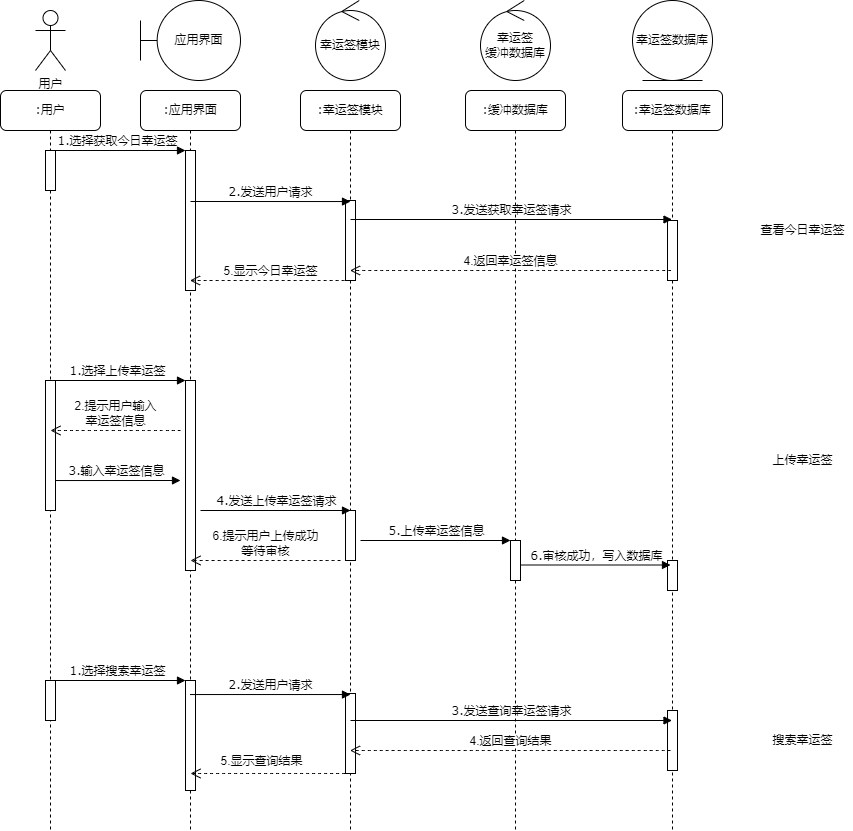

The diagram above was exported from draw.io. Its source (the exported page's mxGraphModel, read from the mxfile embedded in the PNG):
<mxGraphModel dx="1038" dy="523" grid="1" gridSize="10" guides="1" tooltips="1" connect="1" arrows="1" fold="1" page="1" pageScale="1" pageWidth="1654" pageHeight="1169" background="none" math="0" shadow="0">
  <root>
    <mxCell id="0" />
    <mxCell id="1" parent="0" />
    <mxCell id="7baba1c4bc27f4b0-2" value=":应用界面" style="shape=umlLifeline;perimeter=lifelinePerimeter;whiteSpace=wrap;html=1;container=1;collapsible=0;recursiveResize=0;outlineConnect=0;rounded=1;shadow=0;comic=0;labelBackgroundColor=none;strokeWidth=1;fontFamily=Verdana;fontSize=12;align=center;" parent="1" vertex="1">
      <mxGeometry x="240" y="100" width="100" height="740" as="geometry" />
    </mxCell>
    <mxCell id="saKmNXNhmKmb561v1Lsh-4" value="" style="html=1;points=[];perimeter=orthogonalPerimeter;rounded=0;shadow=0;comic=0;labelBackgroundColor=none;strokeWidth=1;fontFamily=Verdana;fontSize=12;align=center;" parent="7baba1c4bc27f4b0-2" vertex="1">
      <mxGeometry x="45" y="60" width="10" height="140" as="geometry" />
    </mxCell>
    <mxCell id="7H-7s7QIADJQky_wkGHL-21" value="" style="html=1;points=[];perimeter=orthogonalPerimeter;rounded=0;shadow=0;comic=0;labelBackgroundColor=none;strokeWidth=1;fontFamily=Verdana;fontSize=12;align=center;" parent="7baba1c4bc27f4b0-2" vertex="1">
      <mxGeometry x="45" y="290" width="10" height="190" as="geometry" />
    </mxCell>
    <mxCell id="7H-7s7QIADJQky_wkGHL-31" value="" style="html=1;points=[];perimeter=orthogonalPerimeter;rounded=0;shadow=0;comic=0;labelBackgroundColor=none;strokeWidth=1;fontFamily=Verdana;fontSize=12;align=center;" parent="7baba1c4bc27f4b0-2" vertex="1">
      <mxGeometry x="45" y="590" width="10" height="110" as="geometry" />
    </mxCell>
    <mxCell id="7H-7s7QIADJQky_wkGHL-27" value="3.输入幸运签信息" style="html=1;verticalAlign=bottom;endArrow=block;labelBackgroundColor=none;fontFamily=Verdana;fontSize=12;elbow=vertical;" parent="7baba1c4bc27f4b0-2" edge="1">
      <mxGeometry x="0.0031" relative="1" as="geometry">
        <mxPoint x="-90" y="390.03999999999996" as="sourcePoint" />
        <mxPoint x="40" y="390" as="targetPoint" />
        <Array as="points" />
        <mxPoint x="1" as="offset" />
      </mxGeometry>
    </mxCell>
    <mxCell id="7baba1c4bc27f4b0-3" value=":幸运签模块" style="shape=umlLifeline;perimeter=lifelinePerimeter;whiteSpace=wrap;html=1;container=1;collapsible=0;recursiveResize=0;outlineConnect=0;rounded=1;shadow=0;comic=0;labelBackgroundColor=none;strokeWidth=1;fontFamily=Verdana;fontSize=12;align=center;" parent="1" vertex="1">
      <mxGeometry x="400" y="100" width="100" height="740" as="geometry" />
    </mxCell>
    <mxCell id="saKmNXNhmKmb561v1Lsh-8" value="" style="html=1;points=[];perimeter=orthogonalPerimeter;rounded=0;shadow=0;comic=0;labelBackgroundColor=none;strokeWidth=1;fontFamily=Verdana;fontSize=12;align=center;" parent="7baba1c4bc27f4b0-3" vertex="1">
      <mxGeometry x="45" y="110" width="10" height="80" as="geometry" />
    </mxCell>
    <mxCell id="7H-7s7QIADJQky_wkGHL-22" value="" style="html=1;points=[];perimeter=orthogonalPerimeter;rounded=0;shadow=0;comic=0;labelBackgroundColor=none;strokeWidth=1;fontFamily=Verdana;fontSize=12;align=center;" parent="7baba1c4bc27f4b0-3" vertex="1">
      <mxGeometry x="45" y="420" width="10" height="50" as="geometry" />
    </mxCell>
    <mxCell id="7H-7s7QIADJQky_wkGHL-32" value="" style="html=1;points=[];perimeter=orthogonalPerimeter;rounded=0;shadow=0;comic=0;labelBackgroundColor=none;strokeWidth=1;fontFamily=Verdana;fontSize=12;align=center;" parent="7baba1c4bc27f4b0-3" vertex="1">
      <mxGeometry x="45" y="603" width="10" height="80" as="geometry" />
    </mxCell>
    <mxCell id="7baba1c4bc27f4b0-4" value=":幸运签数据库" style="shape=umlLifeline;perimeter=lifelinePerimeter;whiteSpace=wrap;html=1;container=1;collapsible=0;recursiveResize=0;outlineConnect=0;rounded=1;shadow=0;comic=0;labelBackgroundColor=none;strokeWidth=1;fontFamily=Verdana;fontSize=12;align=center;" parent="1" vertex="1">
      <mxGeometry x="722" y="100" width="100" height="740" as="geometry" />
    </mxCell>
    <mxCell id="7baba1c4bc27f4b0-13" value="" style="html=1;points=[];perimeter=orthogonalPerimeter;rounded=0;shadow=0;comic=0;labelBackgroundColor=none;strokeWidth=1;fontFamily=Verdana;fontSize=12;align=center;" parent="7baba1c4bc27f4b0-4" vertex="1">
      <mxGeometry x="45" y="130" width="10" height="60" as="geometry" />
    </mxCell>
    <mxCell id="7H-7s7QIADJQky_wkGHL-4" value="" style="html=1;points=[];perimeter=orthogonalPerimeter;rounded=0;shadow=0;comic=0;labelBackgroundColor=none;strokeWidth=1;fontFamily=Verdana;fontSize=12;align=center;" parent="7baba1c4bc27f4b0-4" vertex="1">
      <mxGeometry x="45" y="470" width="10" height="30" as="geometry" />
    </mxCell>
    <mxCell id="7H-7s7QIADJQky_wkGHL-33" value="" style="html=1;points=[];perimeter=orthogonalPerimeter;rounded=0;shadow=0;comic=0;labelBackgroundColor=none;strokeWidth=1;fontFamily=Verdana;fontSize=12;align=center;" parent="7baba1c4bc27f4b0-4" vertex="1">
      <mxGeometry x="45" y="620" width="10" height="60" as="geometry" />
    </mxCell>
    <mxCell id="7baba1c4bc27f4b0-8" value=":用户" style="shape=umlLifeline;perimeter=lifelinePerimeter;whiteSpace=wrap;html=1;container=1;collapsible=0;recursiveResize=0;outlineConnect=0;rounded=1;shadow=0;comic=0;labelBackgroundColor=none;strokeWidth=1;fontFamily=Verdana;fontSize=12;align=center;" parent="1" vertex="1">
      <mxGeometry x="100" y="100" width="100" height="740" as="geometry" />
    </mxCell>
    <mxCell id="7baba1c4bc27f4b0-9" value="" style="html=1;points=[];perimeter=orthogonalPerimeter;rounded=0;shadow=0;comic=0;labelBackgroundColor=none;strokeWidth=1;fontFamily=Verdana;fontSize=12;align=center;" parent="7baba1c4bc27f4b0-8" vertex="1">
      <mxGeometry x="45" y="60" width="10" height="40" as="geometry" />
    </mxCell>
    <mxCell id="krtXPOYTVXyJJNXq8KOw-3" value="用户" style="shape=umlActor;verticalLabelPosition=bottom;verticalAlign=top;html=1;" parent="1" vertex="1">
      <mxGeometry x="135" y="20" width="30" height="60" as="geometry" />
    </mxCell>
    <mxCell id="krtXPOYTVXyJJNXq8KOw-4" value="应用界面" style="shape=umlBoundary;whiteSpace=wrap;html=1;" parent="1" vertex="1">
      <mxGeometry x="240" y="10" width="100" height="80" as="geometry" />
    </mxCell>
    <mxCell id="krtXPOYTVXyJJNXq8KOw-5" value="幸运签模块" style="ellipse;shape=umlControl;whiteSpace=wrap;html=1;" parent="1" vertex="1">
      <mxGeometry x="415" y="10" width="70" height="80" as="geometry" />
    </mxCell>
    <mxCell id="krtXPOYTVXyJJNXq8KOw-6" value="幸运签数据库" style="ellipse;shape=umlEntity;whiteSpace=wrap;html=1;" parent="1" vertex="1">
      <mxGeometry x="732" y="10" width="80" height="80" as="geometry" />
    </mxCell>
    <mxCell id="saKmNXNhmKmb561v1Lsh-2" value="1.选择获取今日幸运签" style="html=1;verticalAlign=bottom;endArrow=block;entryX=0;entryY=0;labelBackgroundColor=none;fontFamily=Verdana;fontSize=12;edgeStyle=elbowEdgeStyle;elbow=vertical;exitX=0.3;exitY=0;exitDx=0;exitDy=0;exitPerimeter=0;" parent="1" source="7baba1c4bc27f4b0-9" target="saKmNXNhmKmb561v1Lsh-4" edge="1">
      <mxGeometry relative="1" as="geometry">
        <mxPoint x="160" y="200" as="sourcePoint" />
      </mxGeometry>
    </mxCell>
    <mxCell id="saKmNXNhmKmb561v1Lsh-7" value="2.发送用户请求" style="html=1;verticalAlign=bottom;endArrow=block;labelBackgroundColor=none;fontFamily=Verdana;fontSize=12;elbow=vertical;entryX=0.5;entryY=0.013;entryDx=0;entryDy=0;entryPerimeter=0;" parent="1" target="saKmNXNhmKmb561v1Lsh-8" edge="1">
      <mxGeometry relative="1" as="geometry">
        <mxPoint x="290" y="211" as="sourcePoint" />
        <mxPoint x="428.5" y="343" as="targetPoint" />
        <Array as="points" />
      </mxGeometry>
    </mxCell>
    <mxCell id="ZZjWvdfTa6RyNDPc74h8-1" value="5.显示今日幸运签" style="html=1;verticalAlign=bottom;endArrow=open;dashed=1;endSize=8;rounded=0;strokeColor=#000000;curved=1;" parent="1" edge="1">
      <mxGeometry relative="1" as="geometry">
        <mxPoint x="450" y="290" as="sourcePoint" />
        <mxPoint x="289.5" y="290" as="targetPoint" />
      </mxGeometry>
    </mxCell>
    <mxCell id="7H-7s7QIADJQky_wkGHL-1" value="查看今日幸运签" style="text;html=1;align=center;verticalAlign=middle;resizable=0;points=[];autosize=1;strokeColor=none;fillColor=none;" parent="1" vertex="1">
      <mxGeometry x="852" y="230" width="100" height="20" as="geometry" />
    </mxCell>
    <mxCell id="7H-7s7QIADJQky_wkGHL-20" value="上传幸运签" style="text;html=1;align=center;verticalAlign=middle;resizable=0;points=[];autosize=1;strokeColor=none;fillColor=none;" parent="1" vertex="1">
      <mxGeometry x="862" y="460" width="80" height="20" as="geometry" />
    </mxCell>
    <mxCell id="7H-7s7QIADJQky_wkGHL-24" value="" style="html=1;points=[];perimeter=orthogonalPerimeter;rounded=0;shadow=0;comic=0;labelBackgroundColor=none;strokeWidth=1;fontFamily=Verdana;fontSize=12;align=center;" parent="1" vertex="1">
      <mxGeometry x="145" y="390" width="10" height="130" as="geometry" />
    </mxCell>
    <mxCell id="7H-7s7QIADJQky_wkGHL-26" value="1.选择上传幸运签" style="html=1;verticalAlign=bottom;endArrow=block;entryX=0;entryY=0;labelBackgroundColor=none;fontFamily=Verdana;fontSize=12;edgeStyle=elbowEdgeStyle;elbow=vertical;exitX=0.3;exitY=0;exitDx=0;exitDy=0;exitPerimeter=0;" parent="1" source="7H-7s7QIADJQky_wkGHL-24" target="7H-7s7QIADJQky_wkGHL-21" edge="1">
      <mxGeometry relative="1" as="geometry">
        <mxPoint x="165" y="740" as="sourcePoint" />
      </mxGeometry>
    </mxCell>
    <mxCell id="7H-7s7QIADJQky_wkGHL-30" value="搜索幸运签" style="text;html=1;align=center;verticalAlign=middle;resizable=0;points=[];autosize=1;strokeColor=none;fillColor=none;" parent="1" vertex="1">
      <mxGeometry x="862" y="740" width="80" height="20" as="geometry" />
    </mxCell>
    <mxCell id="7H-7s7QIADJQky_wkGHL-34" value="" style="html=1;points=[];perimeter=orthogonalPerimeter;rounded=0;shadow=0;comic=0;labelBackgroundColor=none;strokeWidth=1;fontFamily=Verdana;fontSize=12;align=center;" parent="1" vertex="1">
      <mxGeometry x="145" y="690" width="10" height="40" as="geometry" />
    </mxCell>
    <mxCell id="7H-7s7QIADJQky_wkGHL-36" value="1.选择搜索幸运签" style="html=1;verticalAlign=bottom;endArrow=block;entryX=0;entryY=0;labelBackgroundColor=none;fontFamily=Verdana;fontSize=12;edgeStyle=elbowEdgeStyle;elbow=vertical;exitX=0.3;exitY=0;exitDx=0;exitDy=0;exitPerimeter=0;" parent="1" source="7H-7s7QIADJQky_wkGHL-34" target="7H-7s7QIADJQky_wkGHL-31" edge="1">
      <mxGeometry relative="1" as="geometry">
        <mxPoint x="165" y="1203" as="sourcePoint" />
      </mxGeometry>
    </mxCell>
    <mxCell id="7H-7s7QIADJQky_wkGHL-37" value="2.发送用户请求" style="html=1;verticalAlign=bottom;endArrow=block;labelBackgroundColor=none;fontFamily=Verdana;fontSize=12;elbow=vertical;entryX=0.5;entryY=0.013;entryDx=0;entryDy=0;entryPerimeter=0;" parent="1" target="7H-7s7QIADJQky_wkGHL-32" edge="1">
      <mxGeometry relative="1" as="geometry">
        <mxPoint x="289.5" y="704.04" as="sourcePoint" />
        <mxPoint x="433.5" y="1316" as="targetPoint" />
        <Array as="points" />
      </mxGeometry>
    </mxCell>
    <mxCell id="7H-7s7QIADJQky_wkGHL-39" value="5.显示查询结果" style="html=1;verticalAlign=bottom;endArrow=open;dashed=1;endSize=8;rounded=0;strokeColor=#000000;curved=1;" parent="1" edge="1">
      <mxGeometry x="0.1277" y="-3" relative="1" as="geometry">
        <mxPoint x="450.5" y="783" as="sourcePoint" />
        <mxPoint x="290" y="783" as="targetPoint" />
        <mxPoint as="offset" />
      </mxGeometry>
    </mxCell>
    <mxCell id="rK5LL2EaAnmpZn2HIuTg-1" value=":缓冲数据库" style="shape=umlLifeline;perimeter=lifelinePerimeter;whiteSpace=wrap;html=1;container=1;collapsible=0;recursiveResize=0;outlineConnect=0;rounded=1;shadow=0;comic=0;labelBackgroundColor=none;strokeWidth=1;fontFamily=Verdana;fontSize=12;align=center;" parent="1" vertex="1">
      <mxGeometry x="565" y="100" width="100" height="740" as="geometry" />
    </mxCell>
    <mxCell id="rK5LL2EaAnmpZn2HIuTg-3" value="" style="html=1;points=[];perimeter=orthogonalPerimeter;rounded=0;shadow=0;comic=0;labelBackgroundColor=none;strokeWidth=1;fontFamily=Verdana;fontSize=12;align=center;" parent="rK5LL2EaAnmpZn2HIuTg-1" vertex="1">
      <mxGeometry x="45" y="450" width="10" height="40" as="geometry" />
    </mxCell>
    <mxCell id="rK5LL2EaAnmpZn2HIuTg-15" value="6.审核成功，写入数据库" style="html=1;verticalAlign=bottom;endArrow=block;labelBackgroundColor=none;fontFamily=Verdana;fontSize=12;elbow=vertical;" parent="rK5LL2EaAnmpZn2HIuTg-1" edge="1">
      <mxGeometry x="0.0031" relative="1" as="geometry">
        <mxPoint x="55" y="474.5" as="sourcePoint" />
        <mxPoint x="205" y="474.5" as="targetPoint" />
        <Array as="points" />
        <mxPoint x="1" as="offset" />
      </mxGeometry>
    </mxCell>
    <mxCell id="rK5LL2EaAnmpZn2HIuTg-7" value="幸运签&lt;br&gt;缓冲数据库" style="ellipse;shape=umlControl;whiteSpace=wrap;html=1;" parent="1" vertex="1">
      <mxGeometry x="580" y="10" width="70" height="80" as="geometry" />
    </mxCell>
    <mxCell id="rK5LL2EaAnmpZn2HIuTg-8" value="3.发送获取幸运签请求" style="html=1;verticalAlign=bottom;endArrow=block;labelBackgroundColor=none;fontFamily=Verdana;fontSize=12;elbow=vertical;" parent="1" target="7baba1c4bc27f4b0-4" edge="1">
      <mxGeometry relative="1" as="geometry">
        <mxPoint x="450" y="229" as="sourcePoint" />
        <mxPoint x="610" y="229.03999999999996" as="targetPoint" />
        <Array as="points" />
      </mxGeometry>
    </mxCell>
    <mxCell id="rK5LL2EaAnmpZn2HIuTg-9" value="4.返回幸运签信息" style="html=1;verticalAlign=bottom;endArrow=open;dashed=1;endSize=8;rounded=0;strokeColor=#000000;curved=1;" parent="1" target="7baba1c4bc27f4b0-3" edge="1">
      <mxGeometry relative="1" as="geometry">
        <mxPoint x="770.5" y="280" as="sourcePoint" />
        <mxPoint x="610" y="280" as="targetPoint" />
      </mxGeometry>
    </mxCell>
    <mxCell id="rK5LL2EaAnmpZn2HIuTg-10" value="2.提示用户输入&lt;br&gt;幸运签信息" style="html=1;verticalAlign=bottom;endArrow=open;dashed=1;endSize=8;rounded=0;strokeColor=#000000;curved=1;" parent="1" edge="1">
      <mxGeometry relative="1" as="geometry">
        <mxPoint x="280" y="440" as="sourcePoint" />
        <mxPoint x="150" y="440" as="targetPoint" />
      </mxGeometry>
    </mxCell>
    <mxCell id="rK5LL2EaAnmpZn2HIuTg-11" value="4.发送上传幸运签请求" style="html=1;verticalAlign=bottom;endArrow=block;labelBackgroundColor=none;fontFamily=Verdana;fontSize=12;elbow=vertical;" parent="1" edge="1">
      <mxGeometry x="0.0031" relative="1" as="geometry">
        <mxPoint x="300" y="520" as="sourcePoint" />
        <mxPoint x="450" y="520" as="targetPoint" />
        <Array as="points" />
        <mxPoint x="1" as="offset" />
      </mxGeometry>
    </mxCell>
    <mxCell id="rK5LL2EaAnmpZn2HIuTg-12" value="5.上传幸运签信息" style="html=1;verticalAlign=bottom;endArrow=block;labelBackgroundColor=none;fontFamily=Verdana;fontSize=12;elbow=vertical;" parent="1" edge="1">
      <mxGeometry x="0.0031" relative="1" as="geometry">
        <mxPoint x="460" y="550" as="sourcePoint" />
        <mxPoint x="610" y="550" as="targetPoint" />
        <Array as="points" />
        <mxPoint x="1" as="offset" />
      </mxGeometry>
    </mxCell>
    <mxCell id="rK5LL2EaAnmpZn2HIuTg-14" value="6.提示用户上传成功&lt;br&gt;等待审核" style="html=1;verticalAlign=bottom;endArrow=open;dashed=1;endSize=8;rounded=0;strokeColor=#000000;curved=1;" parent="1" edge="1">
      <mxGeometry relative="1" as="geometry">
        <mxPoint x="440" y="570" as="sourcePoint" />
        <mxPoint x="290" y="570" as="targetPoint" />
      </mxGeometry>
    </mxCell>
    <mxCell id="rK5LL2EaAnmpZn2HIuTg-17" value="3.发送查询幸运签请求" style="html=1;verticalAlign=bottom;endArrow=block;labelBackgroundColor=none;fontFamily=Verdana;fontSize=12;elbow=vertical;" parent="1" target="7baba1c4bc27f4b0-4" edge="1">
      <mxGeometry relative="1" as="geometry">
        <mxPoint x="450" y="730" as="sourcePoint" />
        <mxPoint x="610.5" y="730" as="targetPoint" />
        <Array as="points" />
      </mxGeometry>
    </mxCell>
    <mxCell id="rK5LL2EaAnmpZn2HIuTg-18" value="4.返回查询结果" style="html=1;verticalAlign=bottom;endArrow=open;dashed=1;endSize=8;rounded=0;strokeColor=#000000;curved=1;" parent="1" target="7baba1c4bc27f4b0-3" edge="1">
      <mxGeometry relative="1" as="geometry">
        <mxPoint x="770" y="760" as="sourcePoint" />
        <mxPoint x="489.5" y="760" as="targetPoint" />
      </mxGeometry>
    </mxCell>
  </root>
</mxGraphModel>